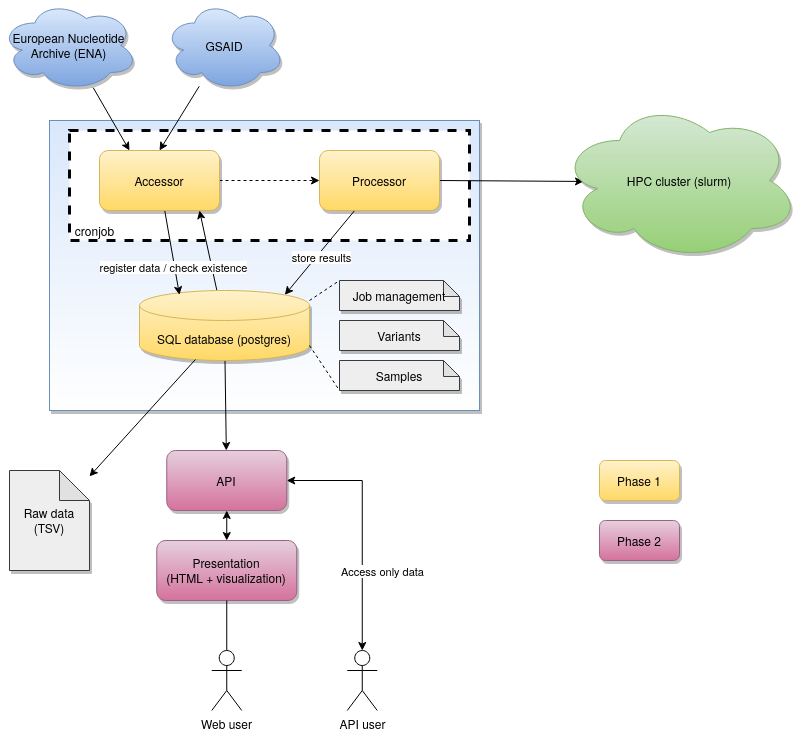

The diagram above was exported from draw.io. Its source (the exported page's mxGraphModel, read from the mxfile embedded in the PNG):
<mxGraphModel dx="1422" dy="770" grid="1" gridSize="10" guides="1" tooltips="1" connect="1" arrows="1" fold="1" page="1" pageScale="1" pageWidth="1100" pageHeight="850" math="0" shadow="0">
  <root>
    <mxCell id="0" />
    <mxCell id="1" parent="0" />
    <mxCell id="Y-FG7RCM9NIFaPbHtOFg-13" value="" style="rounded=0;whiteSpace=wrap;html=1;shadow=1;fillColor=#dae8fc;strokeColor=#6c8ebf;gradientColor=#ffffff;" parent="1" vertex="1">
      <mxGeometry x="290" y="120" width="430" height="290" as="geometry" />
    </mxCell>
    <mxCell id="Y-FG7RCM9NIFaPbHtOFg-26" value="" style="rounded=0;whiteSpace=wrap;html=1;dashed=1;strokeWidth=3;" parent="1" vertex="1">
      <mxGeometry x="310" y="130" width="400" height="110" as="geometry" />
    </mxCell>
    <mxCell id="Y-FG7RCM9NIFaPbHtOFg-38" style="edgeStyle=none;rounded=0;orthogonalLoop=1;jettySize=auto;html=1;exitX=0.5;exitY=0;exitDx=0;exitDy=0;entryX=0.5;entryY=1;entryDx=0;entryDy=0;startArrow=classic;startFill=1;" parent="1" source="Y-FG7RCM9NIFaPbHtOFg-1" target="Y-FG7RCM9NIFaPbHtOFg-14" edge="1">
      <mxGeometry relative="1" as="geometry" />
    </mxCell>
    <mxCell id="Y-FG7RCM9NIFaPbHtOFg-1" value="Presentation&lt;br&gt;(HTML + visualization)" style="rounded=1;whiteSpace=wrap;html=1;gradientColor=#d5739d;fillColor=#e6d0de;strokeColor=#996185;shadow=1;" parent="1" vertex="1">
      <mxGeometry x="397.25" y="540" width="140" height="60" as="geometry" />
    </mxCell>
    <mxCell id="Y-FG7RCM9NIFaPbHtOFg-3" style="edgeStyle=orthogonalEdgeStyle;rounded=0;orthogonalLoop=1;jettySize=auto;html=1;entryX=0.5;entryY=1;entryDx=0;entryDy=0;endArrow=none;endFill=0;" parent="1" source="Y-FG7RCM9NIFaPbHtOFg-2" target="Y-FG7RCM9NIFaPbHtOFg-1" edge="1">
      <mxGeometry relative="1" as="geometry">
        <mxPoint x="462.75" y="605" as="targetPoint" />
      </mxGeometry>
    </mxCell>
    <mxCell id="Y-FG7RCM9NIFaPbHtOFg-2" value="Web user" style="shape=umlActor;verticalLabelPosition=bottom;verticalAlign=top;html=1;outlineConnect=0;" parent="1" vertex="1">
      <mxGeometry x="452.25" y="650" width="30" height="60" as="geometry" />
    </mxCell>
    <mxCell id="Y-FG7RCM9NIFaPbHtOFg-11" style="edgeStyle=none;rounded=0;orthogonalLoop=1;jettySize=auto;html=1;entryX=0.855;entryY=0;entryDx=0;entryDy=4.35;entryPerimeter=0;" parent="1" source="Y-FG7RCM9NIFaPbHtOFg-4" target="Y-FG7RCM9NIFaPbHtOFg-5" edge="1">
      <mxGeometry relative="1" as="geometry" />
    </mxCell>
    <mxCell id="Y-FG7RCM9NIFaPbHtOFg-28" value="store results" style="edgeLabel;html=1;align=center;verticalAlign=middle;resizable=0;points=[];" parent="Y-FG7RCM9NIFaPbHtOFg-11" vertex="1" connectable="0">
      <mxGeometry x="-0.3583" y="3" relative="1" as="geometry">
        <mxPoint x="-13.19" y="17.73" as="offset" />
      </mxGeometry>
    </mxCell>
    <mxCell id="Y-FG7RCM9NIFaPbHtOFg-33" style="edgeStyle=none;rounded=0;orthogonalLoop=1;jettySize=auto;html=1;exitX=1;exitY=0.5;exitDx=0;exitDy=0;entryX=0.1;entryY=0.506;entryDx=0;entryDy=0;entryPerimeter=0;" parent="1" source="Y-FG7RCM9NIFaPbHtOFg-4" target="Y-FG7RCM9NIFaPbHtOFg-31" edge="1">
      <mxGeometry relative="1" as="geometry" />
    </mxCell>
    <mxCell id="Y-FG7RCM9NIFaPbHtOFg-4" value="Processor" style="rounded=1;whiteSpace=wrap;html=1;gradientColor=#ffd966;fillColor=#fff2cc;strokeColor=#d6b656;shadow=1;" parent="1" vertex="1">
      <mxGeometry x="560" y="150" width="120" height="60" as="geometry" />
    </mxCell>
    <mxCell id="Y-FG7RCM9NIFaPbHtOFg-9" style="edgeStyle=none;rounded=0;orthogonalLoop=1;jettySize=auto;html=1;" parent="1" source="Y-FG7RCM9NIFaPbHtOFg-5" edge="1">
      <mxGeometry relative="1" as="geometry">
        <mxPoint x="440" y="210" as="targetPoint" />
      </mxGeometry>
    </mxCell>
    <mxCell id="Y-FG7RCM9NIFaPbHtOFg-37" style="edgeStyle=none;rounded=0;orthogonalLoop=1;jettySize=auto;html=1;" parent="1" source="Y-FG7RCM9NIFaPbHtOFg-5" target="Y-FG7RCM9NIFaPbHtOFg-14" edge="1">
      <mxGeometry relative="1" as="geometry" />
    </mxCell>
    <mxCell id="Y-FG7RCM9NIFaPbHtOFg-5" value="SQL database (postgres)" style="shape=cylinder3;whiteSpace=wrap;html=1;boundedLbl=1;backgroundOutline=1;size=15;gradientColor=#ffd966;fillColor=#fff2cc;strokeColor=#d6b656;shadow=1;" parent="1" vertex="1">
      <mxGeometry x="380" y="290" width="170" height="70" as="geometry" />
    </mxCell>
    <mxCell id="Y-FG7RCM9NIFaPbHtOFg-8" style="rounded=0;orthogonalLoop=1;jettySize=auto;html=1;entryX=0.235;entryY=0.062;entryDx=0;entryDy=0;entryPerimeter=0;" parent="1" source="Y-FG7RCM9NIFaPbHtOFg-6" target="Y-FG7RCM9NIFaPbHtOFg-5" edge="1">
      <mxGeometry relative="1" as="geometry" />
    </mxCell>
    <mxCell id="Y-FG7RCM9NIFaPbHtOFg-29" value="register data / check existence" style="edgeLabel;html=1;align=center;verticalAlign=middle;resizable=0;points=[];" parent="Y-FG7RCM9NIFaPbHtOFg-8" vertex="1" connectable="0">
      <mxGeometry x="0.3392" y="-2" relative="1" as="geometry">
        <mxPoint as="offset" />
      </mxGeometry>
    </mxCell>
    <mxCell id="Y-FG7RCM9NIFaPbHtOFg-10" style="edgeStyle=none;rounded=0;orthogonalLoop=1;jettySize=auto;html=1;entryX=0;entryY=0.5;entryDx=0;entryDy=0;dashed=1;" parent="1" source="Y-FG7RCM9NIFaPbHtOFg-6" target="Y-FG7RCM9NIFaPbHtOFg-4" edge="1">
      <mxGeometry relative="1" as="geometry" />
    </mxCell>
    <mxCell id="Y-FG7RCM9NIFaPbHtOFg-6" value="Accessor" style="rounded=1;whiteSpace=wrap;html=1;gradientColor=#ffd966;fillColor=#fff2cc;strokeColor=#d6b656;shadow=1;" parent="1" vertex="1">
      <mxGeometry x="340" y="150" width="120" height="60" as="geometry" />
    </mxCell>
    <mxCell id="Y-FG7RCM9NIFaPbHtOFg-14" value="API" style="rounded=1;whiteSpace=wrap;html=1;gradientColor=#d5739d;fillColor=#e6d0de;strokeColor=#996185;shadow=1;" parent="1" vertex="1">
      <mxGeometry x="407.25" y="450" width="120" height="60" as="geometry" />
    </mxCell>
    <mxCell id="Y-FG7RCM9NIFaPbHtOFg-16" style="edgeStyle=none;rounded=0;orthogonalLoop=1;jettySize=auto;html=1;entryX=1;entryY=0.5;entryDx=0;entryDy=0;startArrow=classic;startFill=1;" parent="1" source="Y-FG7RCM9NIFaPbHtOFg-15" target="Y-FG7RCM9NIFaPbHtOFg-14" edge="1">
      <mxGeometry relative="1" as="geometry">
        <Array as="points">
          <mxPoint x="602.75" y="480" />
        </Array>
      </mxGeometry>
    </mxCell>
    <mxCell id="Y-FG7RCM9NIFaPbHtOFg-17" value="Access only data" style="edgeLabel;html=1;align=center;verticalAlign=middle;resizable=0;points=[];" parent="Y-FG7RCM9NIFaPbHtOFg-16" vertex="1" connectable="0">
      <mxGeometry x="-0.1732" y="-1" relative="1" as="geometry">
        <mxPoint x="19" y="21" as="offset" />
      </mxGeometry>
    </mxCell>
    <mxCell id="Y-FG7RCM9NIFaPbHtOFg-15" value="API user" style="shape=umlActor;verticalLabelPosition=bottom;verticalAlign=top;html=1;outlineConnect=0;" parent="1" vertex="1">
      <mxGeometry x="587.75" y="650" width="30" height="60" as="geometry" />
    </mxCell>
    <mxCell id="Y-FG7RCM9NIFaPbHtOFg-21" style="edgeStyle=none;rounded=0;orthogonalLoop=1;jettySize=auto;html=1;entryX=0.25;entryY=0;entryDx=0;entryDy=0;" parent="1" source="Y-FG7RCM9NIFaPbHtOFg-18" target="Y-FG7RCM9NIFaPbHtOFg-6" edge="1">
      <mxGeometry relative="1" as="geometry" />
    </mxCell>
    <mxCell id="Y-FG7RCM9NIFaPbHtOFg-18" value="European Nucleotide Archive (ENA)" style="ellipse;shape=cloud;whiteSpace=wrap;html=1;gradientColor=#7ea6e0;fillColor=#dae8fc;strokeColor=#6c8ebf;shadow=1;" parent="1" vertex="1">
      <mxGeometry x="241" width="137.25" height="90" as="geometry" />
    </mxCell>
    <mxCell id="Y-FG7RCM9NIFaPbHtOFg-22" style="edgeStyle=none;rounded=0;orthogonalLoop=1;jettySize=auto;html=1;entryX=0.5;entryY=0;entryDx=0;entryDy=0;" parent="1" source="Y-FG7RCM9NIFaPbHtOFg-19" target="Y-FG7RCM9NIFaPbHtOFg-6" edge="1">
      <mxGeometry relative="1" as="geometry" />
    </mxCell>
    <mxCell id="Y-FG7RCM9NIFaPbHtOFg-19" value="GSAID" style="ellipse;shape=cloud;whiteSpace=wrap;html=1;gradientColor=#7ea6e0;fillColor=#dae8fc;strokeColor=#6c8ebf;shadow=1;" parent="1" vertex="1">
      <mxGeometry x="405" width="120" height="90" as="geometry" />
    </mxCell>
    <mxCell id="Y-FG7RCM9NIFaPbHtOFg-27" value="cronjob" style="text;html=1;align=center;verticalAlign=middle;resizable=0;points=[];autosize=1;" parent="1" vertex="1">
      <mxGeometry x="310" y="220" width="50" height="20" as="geometry" />
    </mxCell>
    <mxCell id="Y-FG7RCM9NIFaPbHtOFg-31" value="HPC cluster (slurm)" style="ellipse;shape=cloud;whiteSpace=wrap;html=1;gradientColor=#97d077;fillColor=#d5e8d4;strokeColor=#82b366;shadow=1;" parent="1" vertex="1">
      <mxGeometry x="800" y="100" width="240" height="160" as="geometry" />
    </mxCell>
    <mxCell id="Y-FG7RCM9NIFaPbHtOFg-34" value="Job management" style="shape=note;whiteSpace=wrap;html=1;backgroundOutline=1;darkOpacity=0.05;strokeWidth=1;size=16;fillColor=#eeeeee;strokeColor=#36393d;shadow=1;" parent="1" vertex="1">
      <mxGeometry x="580" y="280" width="120" height="30" as="geometry" />
    </mxCell>
    <mxCell id="Y-FG7RCM9NIFaPbHtOFg-35" value="Variants" style="shape=note;whiteSpace=wrap;html=1;backgroundOutline=1;darkOpacity=0.05;strokeWidth=1;size=16;fillColor=#eeeeee;strokeColor=#36393d;shadow=1;" parent="1" vertex="1">
      <mxGeometry x="580" y="320" width="120" height="30" as="geometry" />
    </mxCell>
    <mxCell id="Y-FG7RCM9NIFaPbHtOFg-36" value="Samples" style="shape=note;whiteSpace=wrap;html=1;backgroundOutline=1;darkOpacity=0.05;strokeWidth=1;size=16;fillColor=#eeeeee;strokeColor=#36393d;shadow=1;" parent="1" vertex="1">
      <mxGeometry x="580" y="360" width="120" height="30" as="geometry" />
    </mxCell>
    <mxCell id="Y-FG7RCM9NIFaPbHtOFg-40" value="" style="endArrow=none;dashed=1;html=1;exitX=1;exitY=0.143;exitDx=0;exitDy=0;exitPerimeter=0;" parent="1" source="Y-FG7RCM9NIFaPbHtOFg-5" edge="1">
      <mxGeometry width="50" height="50" relative="1" as="geometry">
        <mxPoint x="537.25" y="300" as="sourcePoint" />
        <mxPoint x="580" y="280" as="targetPoint" />
      </mxGeometry>
    </mxCell>
    <mxCell id="Y-FG7RCM9NIFaPbHtOFg-41" value="" style="endArrow=none;dashed=1;html=1;exitX=1;exitY=1;exitDx=0;exitDy=-15;exitPerimeter=0;strokeWidth=1;" parent="1" source="Y-FG7RCM9NIFaPbHtOFg-5" edge="1">
      <mxGeometry width="50" height="50" relative="1" as="geometry">
        <mxPoint x="550" y="360" as="sourcePoint" />
        <mxPoint x="580" y="390" as="targetPoint" />
        <Array as="points" />
      </mxGeometry>
    </mxCell>
    <mxCell id="Y-FG7RCM9NIFaPbHtOFg-42" value="Phase 1" style="rounded=1;whiteSpace=wrap;html=1;strokeWidth=1;gradientColor=#ffd966;fillColor=#fff2cc;strokeColor=#d6b656;shadow=1;" parent="1" vertex="1">
      <mxGeometry x="840" y="460" width="80" height="40" as="geometry" />
    </mxCell>
    <mxCell id="Y-FG7RCM9NIFaPbHtOFg-43" value="Phase 2" style="rounded=1;whiteSpace=wrap;html=1;strokeWidth=1;gradientColor=#d5739d;fillColor=#e6d0de;strokeColor=#996185;shadow=1;" parent="1" vertex="1">
      <mxGeometry x="840" y="520" width="80" height="40" as="geometry" />
    </mxCell>
    <mxCell id="Y-FG7RCM9NIFaPbHtOFg-45" style="edgeStyle=none;rounded=0;orthogonalLoop=1;jettySize=auto;html=1;entryX=0.329;entryY=0.986;entryDx=0;entryDy=0;entryPerimeter=0;startArrow=classic;startFill=1;endArrow=none;endFill=0;strokeWidth=1;" parent="1" source="Y-FG7RCM9NIFaPbHtOFg-44" target="Y-FG7RCM9NIFaPbHtOFg-5" edge="1">
      <mxGeometry relative="1" as="geometry" />
    </mxCell>
    <mxCell id="Y-FG7RCM9NIFaPbHtOFg-44" value="Raw data (TSV)" style="shape=note;whiteSpace=wrap;html=1;backgroundOutline=1;darkOpacity=0.05;strokeWidth=1;fillColor=#eeeeee;strokeColor=#36393d;shadow=1;" parent="1" vertex="1">
      <mxGeometry x="250" y="470" width="80" height="100" as="geometry" />
    </mxCell>
  </root>
</mxGraphModel>